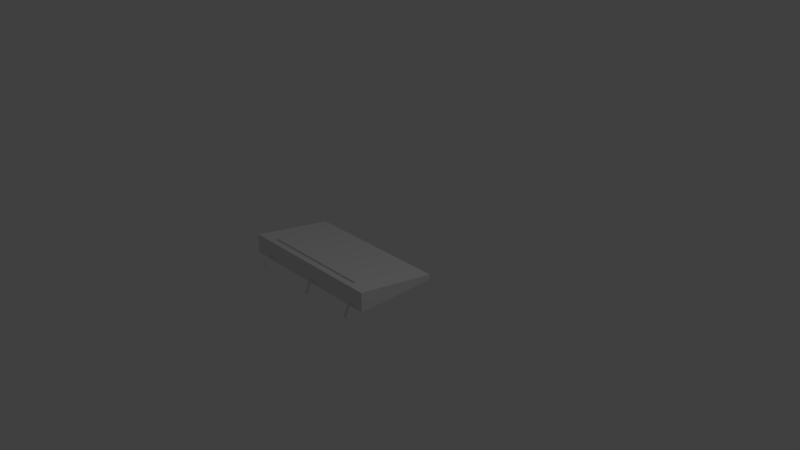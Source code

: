 # Source: painel_Planeta1.blend  (saved by Blender 2.79.0; exported with 4.5.12 LTS)
import bpy
from mathutils import Matrix  # noqa: F401  (used for matrix-valued properties, if any)

bpy.ops.wm.read_factory_settings(use_empty=True)
scene = bpy.context.scene
scene.name = 'Scene'

# ---- collections
col_collection_1 = bpy.data.collections.new('Collection 1'); scene.collection.children.link(col_collection_1)

# ---- world
world_world = bpy.data.worlds.new('World'); scene.world = world_world
world_world.color = (0.05088, 0.05088, 0.05088)
world_world.use_sun_shadow = False
world_world.sun_shadow_jitter_overblur = 0.0
world_world.cycles.sampling_method = 'MANUAL'

# ---- cameras
cam_camera = bpy.data.cameras.new('Camera')
cam_camera.clip_end = 100.0
cam_camera.lens = 35.0
cam_camera.sensor_width = 32.0
cam_camera.sensor_height = 18.0
cam_camera.ortho_scale = 7.314
cam_camera.dof.focus_distance = 0.0
cam_camera.dof.aperture_fstop = 128.0

# ---- lights
light_lamp = bpy.data.lights.new('Lamp', 'POINT')
light_lamp.transmission_factor = 0.0
light_lamp.cutoff_distance = 30.0
light_lamp.energy = 100.0
light_lamp.shadow_buffer_clip_start = 1.001
light_lamp.shadow_soft_size = 0.1
light_lamp.shadow_maximum_resolution = 0.006
light_lamp.use_absolute_resolution = True

# ---- meshes
me_plane_001 = bpy.data.meshes.new('Plane.001')
me_plane_001.from_pydata([(-0.4853, 0.6117, 0.05144), (1.0, 0.6117, 0.05144), (-0.4853, 1.0, 0.0), (1.0, 1.0, 0.0), (-0.4853, 0.6117, 0.07815), (1.0, 0.6117, 0.07815), (-0.4853, 1.0, 0.02671), (1.0, 1.0, 0.02671)], [], [(0, 2, 3, 1), (4, 5, 7, 6), (1, 3, 7, 5), (2, 0, 4, 6), (3, 2, 6, 7), (0, 1, 5, 4)])
me_plane_001.use_remesh_preserve_volume = False
me_plane_001.use_remesh_preserve_attributes = False
me_plane_001.use_mirror_vertex_groups = False
me_plane_001.update()
me_cylinder_003 = bpy.data.meshes.new('Cylinder.003')
me_cylinder_003.from_pydata([(0.0, 0.05, -1.0), (0.0, 0.05, -0.247), (0.03536, 0.03536, -1.0), (0.03536, 0.03536, -0.247), (0.05, -2.186e-09, -1.0), (0.05, -5.67e-08, -0.247), (0.03536, -0.03536, -1.0), (0.03536, -0.03536, -0.247), (-4.371e-09, -0.05, -1.0), (-4.371e-09, -0.05, -0.247), (-0.03536, -0.03536, -1.0), (-0.03536, -0.03536, -0.247), (-0.05, 5.962e-10, -1.0), (-0.05, -5.391e-08, -0.247), (-0.03536, 0.03536, -1.0), (-0.03536, 0.03536, -0.247), (0.0, 0.2913, -0.6235), (0.03536, 0.2766, -0.6235), (0.05, 0.2413, -0.6235), (0.03536, 0.2059, -0.6235), (-4.371e-09, 0.1913, -0.6235), (-0.03536, 0.2059, -0.6235), (-0.05, 0.2413, -0.6235), (-0.03536, 0.2766, -0.6235)], [], [(16, 1, 3, 17), (17, 3, 5, 18), (18, 5, 7, 19), (19, 7, 9, 20), (20, 9, 11, 21), (21, 11, 13, 22), (3, 1, 15, 13, 11, 9, 7, 5), (22, 13, 15, 23), (23, 15, 1, 16), (0, 2, 4, 6, 8, 10, 12, 14), (14, 23, 16, 0), (12, 22, 23, 14), (10, 21, 22, 12), (8, 20, 21, 10), (6, 19, 20, 8), (4, 18, 19, 6), (2, 17, 18, 4), (0, 16, 17, 2)])
me_cylinder_003.use_remesh_preserve_volume = False
me_cylinder_003.use_remesh_preserve_attributes = False
me_cylinder_003.use_mirror_vertex_groups = False
me_cylinder_003.update()
me_cylinder_002 = bpy.data.meshes.new('Cylinder.002')
me_cylinder_002.from_pydata([(0.0, 0.05, -1.0), (0.0, 0.05, -0.247), (0.03536, 0.03536, -1.0), (0.03536, 0.03536, -0.247), (0.05, -2.186e-09, -1.0), (0.05, -5.67e-08, -0.247), (0.03536, -0.03536, -1.0), (0.03536, -0.03536, -0.247), (-4.371e-09, -0.05, -1.0), (-4.371e-09, -0.05, -0.247), (-0.03536, -0.03536, -1.0), (-0.03536, -0.03536, -0.247), (-0.05, 5.962e-10, -1.0), (-0.05, -5.391e-08, -0.247), (-0.03536, 0.03536, -1.0), (-0.03536, 0.03536, -0.247), (0.0, 0.2913, -0.6235), (0.03536, 0.2766, -0.6235), (0.05, 0.2413, -0.6235), (0.03536, 0.2059, -0.6235), (-4.371e-09, 0.1913, -0.6235), (-0.03536, 0.2059, -0.6235), (-0.05, 0.2413, -0.6235), (-0.03536, 0.2766, -0.6235)], [], [(16, 1, 3, 17), (17, 3, 5, 18), (18, 5, 7, 19), (19, 7, 9, 20), (20, 9, 11, 21), (21, 11, 13, 22), (3, 1, 15, 13, 11, 9, 7, 5), (22, 13, 15, 23), (23, 15, 1, 16), (0, 2, 4, 6, 8, 10, 12, 14), (14, 23, 16, 0), (12, 22, 23, 14), (10, 21, 22, 12), (8, 20, 21, 10), (6, 19, 20, 8), (4, 18, 19, 6), (2, 17, 18, 4), (0, 16, 17, 2)])
me_cylinder_002.use_remesh_preserve_volume = False
me_cylinder_002.use_remesh_preserve_attributes = False
me_cylinder_002.use_mirror_vertex_groups = False
me_cylinder_002.update()
me_cylinder = bpy.data.meshes.new('Cylinder')
me_cylinder.from_pydata([(0.0, 0.05, -1.0), (0.0, 0.05, -0.247), (0.03536, 0.03536, -1.0), (0.03536, 0.03536, -0.247), (0.05, -2.186e-09, -1.0), (0.05, -5.67e-08, -0.247), (0.03536, -0.03536, -1.0), (0.03536, -0.03536, -0.247), (-4.371e-09, -0.05, -1.0), (-4.371e-09, -0.05, -0.247), (-0.03536, -0.03536, -1.0), (-0.03536, -0.03536, -0.247), (-0.05, 5.962e-10, -1.0), (-0.05, -5.391e-08, -0.247), (-0.03536, 0.03536, -1.0), (-0.03536, 0.03536, -0.247), (0.0, 0.2913, -0.6235), (0.03536, 0.2766, -0.6235), (0.05, 0.2413, -0.6235), (0.03536, 0.2059, -0.6235), (-4.371e-09, 0.1913, -0.6235), (-0.03536, 0.2059, -0.6235), (-0.05, 0.2413, -0.6235), (-0.03536, 0.2766, -0.6235)], [], [(16, 1, 3, 17), (17, 3, 5, 18), (18, 5, 7, 19), (19, 7, 9, 20), (20, 9, 11, 21), (21, 11, 13, 22), (3, 1, 15, 13, 11, 9, 7, 5), (22, 13, 15, 23), (23, 15, 1, 16), (0, 2, 4, 6, 8, 10, 12, 14), (14, 23, 16, 0), (12, 22, 23, 14), (10, 21, 22, 12), (8, 20, 21, 10), (6, 19, 20, 8), (4, 18, 19, 6), (2, 17, 18, 4), (0, 16, 17, 2)])
me_cylinder.use_remesh_preserve_volume = False
me_cylinder.use_remesh_preserve_attributes = False
me_cylinder.use_mirror_vertex_groups = False
me_cylinder.update()
me_plane = bpy.data.meshes.new('Plane')
me_plane.from_pydata([(-1.0, -1.0, 0.0), (1.0, -1.0, 0.0), (-1.0, 0.09259, 0.0), (1.0, 0.09259, 0.0), (-1.0, -1.0, 0.2596), (1.0, -1.0, 0.2596), (-1.0, 0.09259, 0.075), (1.0, 0.09259, 0.075)], [], [(0, 2, 3, 1), (4, 5, 7, 6), (1, 3, 7, 5), (2, 0, 4, 6), (3, 2, 6, 7), (0, 1, 5, 4)])
me_plane.use_remesh_preserve_volume = False
me_plane.use_remesh_preserve_attributes = False
me_plane.use_mirror_vertex_groups = False
me_plane.update()

# ---- objects
ob_plane_001 = bpy.data.objects.new('Plane.001', me_plane_001)
ob_cylinder_003 = bpy.data.objects.new('Cylinder.003', me_cylinder_003)
ob_cylinder_002 = bpy.data.objects.new('Cylinder.002', me_cylinder_002)
ob_cylinder = bpy.data.objects.new('Cylinder', me_cylinder)
ob_plane = bpy.data.objects.new('Plane', me_plane)
ob_lamp = bpy.data.objects.new('Lamp', light_lamp)
ob_camera = bpy.data.objects.new('Camera', cam_camera)

# ---- transforms, parenting, visibility, modifiers, constraints
ob_plane_001.location = (-0.2397, -1.512, 0.2191)
ob_plane_001.rotation_euler = (-0.05333, -0.0, 0.0)
ob_plane_001.lineart.crease_threshold = 0.0
ob_cylinder_003.location = (0.8149, -1.161, -0.1579)
ob_cylinder_003.rotation_euler = (2.291, 0.1546, 0.1484)
ob_cylinder_003.scale = (0.3348, 0.3348, 0.3348)
ob_cylinder_003.lineart.crease_threshold = 0.0
ob_cylinder_002.location = (0.0938, -1.161, -0.1579)
ob_cylinder_002.rotation_euler = (2.291, 0.1546, 0.1484)
ob_cylinder_002.scale = (0.3348, 0.3348, 0.3348)
ob_cylinder_002.lineart.crease_threshold = 0.0
ob_cylinder.location = (-0.7242, -1.186, -0.1427)
ob_cylinder.rotation_euler = (2.291, 0.1546, 0.1484)
ob_cylinder.scale = (0.3348, 0.3348, 0.3348)
ob_cylinder.lineart.crease_threshold = 0.0
ob_plane.location = (0.0, 0.0, 0.0)
ob_plane.lineart.crease_threshold = 0.0
ob_lamp.location = (4.076, 1.005, 5.904)
ob_lamp.rotation_euler = (0.6503, 0.05522, 1.866)
ob_lamp.lock_rotations_4d = False
ob_lamp.empty_display_type = 'ARROWS'
ob_lamp.color = (0.0, 0.0, 0.0, 0.0)
ob_lamp.lineart.crease_threshold = 0.0
ob_camera.location = (7.481, -6.508, 5.344)
ob_camera.rotation_euler = (1.109, 0.0, 0.8149)
ob_camera.lock_rotations_4d = False
ob_camera.empty_display_type = 'ARROWS'
ob_camera.color = (0.0, 0.0, 0.0, 0.0)
ob_camera.display_type = 'WIRE'
ob_camera.lineart.crease_threshold = 0.0

# ---- collection membership
col_collection_1.objects.link(ob_plane_001)
col_collection_1.objects.link(ob_cylinder_003)
col_collection_1.objects.link(ob_cylinder_002)
col_collection_1.objects.link(ob_cylinder)
col_collection_1.objects.link(ob_plane)
col_collection_1.objects.link(ob_lamp)
col_collection_1.objects.link(ob_camera)

# ---- scene / render settings (as saved in the file)
scene.camera = ob_camera
scene.frame_start = 1; scene.frame_end = 250; scene.frame_set(1)
scene.render.engine = 'BLENDER_EEVEE_NEXT'
scene.render.resolution_percentage = 50
scene.render.dither_intensity = 0.0
scene.cycles.use_denoising = False
scene.cycles.samples = 128
scene.cycles.sampling_pattern = 'TABULATED_SOBOL'
scene.cycles.use_adaptive_sampling = False
scene.cycles.use_light_tree = False
scene.cycles.blur_glossy = 0.0
scene.cycles.sample_clamp_indirect = 0.0
scene.view_settings.view_transform = 'Standard'
bpy.context.view_layer.update()
